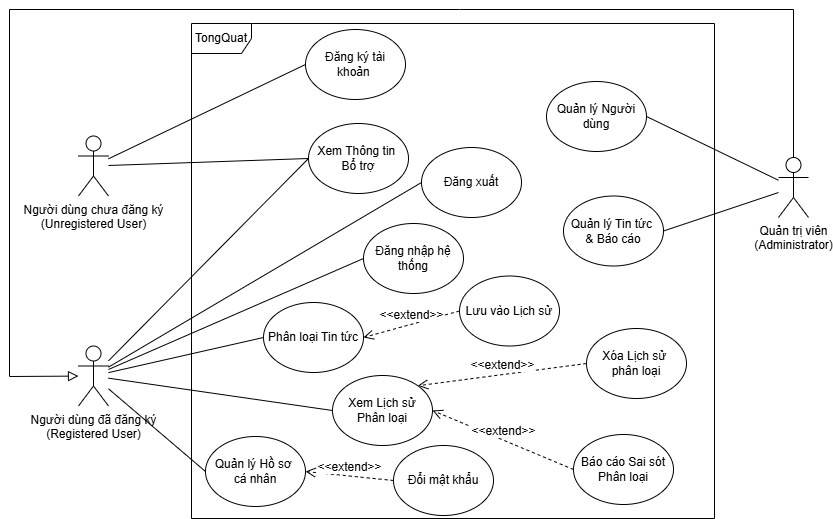

The diagram above was exported from draw.io. Its source (the exported page's mxGraphModel, read from the mxfile embedded in the PNG):
<mxGraphModel dx="1560" dy="1014" grid="0" gridSize="10" guides="1" tooltips="1" connect="1" arrows="1" fold="1" page="0" pageScale="1" pageWidth="827" pageHeight="1169" math="0" shadow="0">
  <root>
    <mxCell id="0" />
    <mxCell id="1" parent="0" />
    <mxCell id="-S6mgLr65jorHrKYkmyh-24" style="edgeStyle=none;curved=1;rounded=0;orthogonalLoop=1;jettySize=auto;html=1;entryX=0;entryY=0.5;entryDx=0;entryDy=0;fontSize=12;startSize=8;endSize=8;endArrow=none;startFill=0;" edge="1" parent="1" source="-S6mgLr65jorHrKYkmyh-1" target="-S6mgLr65jorHrKYkmyh-37">
      <mxGeometry relative="1" as="geometry">
        <mxPoint x="72.00000000000318" y="-13" as="targetPoint" />
      </mxGeometry>
    </mxCell>
    <mxCell id="-S6mgLr65jorHrKYkmyh-25" style="edgeStyle=none;curved=1;rounded=0;orthogonalLoop=1;jettySize=auto;html=1;fontSize=12;startSize=8;endSize=8;entryX=0;entryY=0.5;entryDx=0;entryDy=0;endArrow=none;startFill=0;" edge="1" parent="1" source="-S6mgLr65jorHrKYkmyh-1" target="-S6mgLr65jorHrKYkmyh-38">
      <mxGeometry relative="1" as="geometry">
        <mxPoint x="72.00000000000318" y="71" as="targetPoint" />
      </mxGeometry>
    </mxCell>
    <mxCell id="-S6mgLr65jorHrKYkmyh-1" value="Người dùng chưa đăng ký&lt;div&gt;(Unregistered User)&lt;/div&gt;" style="shape=umlActor;verticalLabelPosition=bottom;verticalAlign=top;html=1;" vertex="1" parent="1">
      <mxGeometry x="-165" y="46.5" width="30" height="60" as="geometry" />
    </mxCell>
    <mxCell id="-S6mgLr65jorHrKYkmyh-3" value="TongQuat" style="shape=umlFrame;whiteSpace=wrap;html=1;pointerEvents=0;" vertex="1" parent="1">
      <mxGeometry x="-52" y="-66" width="523" height="495" as="geometry" />
    </mxCell>
    <mxCell id="-S6mgLr65jorHrKYkmyh-31" style="edgeStyle=none;curved=1;rounded=0;orthogonalLoop=1;jettySize=auto;html=1;fontSize=12;startSize=8;endSize=8;endArrow=none;startFill=0;entryX=1;entryY=0.5;entryDx=0;entryDy=0;" edge="1" parent="1" source="-S6mgLr65jorHrKYkmyh-5" target="-S6mgLr65jorHrKYkmyh-47">
      <mxGeometry relative="1" as="geometry">
        <mxPoint x="449.9999999999934" y="69" as="targetPoint" />
      </mxGeometry>
    </mxCell>
    <mxCell id="-S6mgLr65jorHrKYkmyh-34" style="edgeStyle=none;curved=0;rounded=0;orthogonalLoop=1;jettySize=auto;html=1;fontSize=12;startSize=8;endSize=8;endArrow=block;endFill=0;" edge="1" parent="1" source="-S6mgLr65jorHrKYkmyh-5" target="-S6mgLr65jorHrKYkmyh-6">
      <mxGeometry relative="1" as="geometry">
        <Array as="points">
          <mxPoint x="550" y="-80" />
          <mxPoint x="216" y="-80" />
          <mxPoint x="-234" y="-80" />
          <mxPoint x="-234" y="287" />
        </Array>
      </mxGeometry>
    </mxCell>
    <mxCell id="-S6mgLr65jorHrKYkmyh-5" value="Quản trị viên&lt;div&gt;(Administrator)&lt;/div&gt;" style="shape=umlActor;verticalLabelPosition=bottom;verticalAlign=top;html=1;" vertex="1" parent="1">
      <mxGeometry x="535" y="68" width="30" height="60" as="geometry" />
    </mxCell>
    <mxCell id="-S6mgLr65jorHrKYkmyh-22" style="edgeStyle=none;curved=1;rounded=0;orthogonalLoop=1;jettySize=auto;html=1;fontSize=12;startSize=8;endSize=8;entryX=0;entryY=0.5;entryDx=0;entryDy=0;endArrow=none;startFill=0;" edge="1" parent="1" source="-S6mgLr65jorHrKYkmyh-6" target="-S6mgLr65jorHrKYkmyh-39">
      <mxGeometry relative="1" as="geometry">
        <mxPoint x="72.00000000000318" y="156" as="targetPoint" />
      </mxGeometry>
    </mxCell>
    <mxCell id="-S6mgLr65jorHrKYkmyh-26" style="edgeStyle=none;curved=1;rounded=0;orthogonalLoop=1;jettySize=auto;html=1;entryX=0;entryY=0.5;entryDx=0;entryDy=0;fontSize=12;startSize=8;endSize=8;endArrow=none;startFill=0;" edge="1" parent="1" source="-S6mgLr65jorHrKYkmyh-6" target="-S6mgLr65jorHrKYkmyh-38">
      <mxGeometry relative="1" as="geometry">
        <mxPoint x="72.00000000000318" y="71" as="targetPoint" />
      </mxGeometry>
    </mxCell>
    <mxCell id="-S6mgLr65jorHrKYkmyh-27" style="edgeStyle=none;curved=1;rounded=0;orthogonalLoop=1;jettySize=auto;html=1;entryX=0;entryY=0.5;entryDx=0;entryDy=0;fontSize=12;startSize=8;endSize=8;endArrow=none;startFill=0;" edge="1" parent="1" source="-S6mgLr65jorHrKYkmyh-6" target="-S6mgLr65jorHrKYkmyh-43">
      <mxGeometry relative="1" as="geometry">
        <mxPoint x="93" y="249.00000000000023" as="targetPoint" />
      </mxGeometry>
    </mxCell>
    <mxCell id="-S6mgLr65jorHrKYkmyh-29" style="edgeStyle=none;curved=1;rounded=0;orthogonalLoop=1;jettySize=auto;html=1;entryX=0;entryY=0.5;entryDx=0;entryDy=0;fontSize=12;startSize=8;endSize=8;endArrow=none;startFill=0;" edge="1" parent="1" source="-S6mgLr65jorHrKYkmyh-6" target="-S6mgLr65jorHrKYkmyh-46">
      <mxGeometry relative="1" as="geometry">
        <mxPoint x="69" y="388" as="targetPoint" />
      </mxGeometry>
    </mxCell>
    <mxCell id="-S6mgLr65jorHrKYkmyh-35" style="edgeStyle=none;curved=1;rounded=0;orthogonalLoop=1;jettySize=auto;html=1;fontSize=12;startSize=8;endSize=8;endArrow=none;startFill=0;entryX=0;entryY=0.5;entryDx=0;entryDy=0;" edge="1" parent="1" source="-S6mgLr65jorHrKYkmyh-6" target="-S6mgLr65jorHrKYkmyh-44">
      <mxGeometry relative="1" as="geometry">
        <mxPoint x="86.81967213114444" y="313.5901639344256" as="targetPoint" />
      </mxGeometry>
    </mxCell>
    <mxCell id="-S6mgLr65jorHrKYkmyh-61" style="edgeStyle=none;curved=1;rounded=0;orthogonalLoop=1;jettySize=auto;html=1;entryX=0;entryY=0.5;entryDx=0;entryDy=0;fontSize=12;startSize=8;endSize=8;endArrow=none;startFill=0;" edge="1" parent="1" source="-S6mgLr65jorHrKYkmyh-6" target="-S6mgLr65jorHrKYkmyh-42">
      <mxGeometry relative="1" as="geometry" />
    </mxCell>
    <mxCell id="-S6mgLr65jorHrKYkmyh-6" value="Người dùng đã đăng ký&lt;div&gt;(Registered User)&lt;/div&gt;" style="shape=umlActor;verticalLabelPosition=bottom;verticalAlign=top;html=1;" vertex="1" parent="1">
      <mxGeometry x="-165" y="256.5" width="30" height="60" as="geometry" />
    </mxCell>
    <mxCell id="-S6mgLr65jorHrKYkmyh-37" value="Đăng ký tài khoản&amp;nbsp;" style="ellipse;whiteSpace=wrap;html=1;" vertex="1" parent="1">
      <mxGeometry x="62" y="-60" width="100" height="70" as="geometry" />
    </mxCell>
    <mxCell id="-S6mgLr65jorHrKYkmyh-38" value="Xem Thông tin&amp;nbsp;&lt;div&gt;Bổ trợ&lt;/div&gt;" style="ellipse;whiteSpace=wrap;html=1;" vertex="1" parent="1">
      <mxGeometry x="65" y="34" width="100" height="70" as="geometry" />
    </mxCell>
    <mxCell id="-S6mgLr65jorHrKYkmyh-39" value="Đăng nhập hệ thống" style="ellipse;whiteSpace=wrap;html=1;" vertex="1" parent="1">
      <mxGeometry x="120" y="134" width="100" height="70" as="geometry" />
    </mxCell>
    <mxCell id="-S6mgLr65jorHrKYkmyh-42" value="Đăng xuất" style="ellipse;whiteSpace=wrap;html=1;" vertex="1" parent="1">
      <mxGeometry x="178" y="58" width="100" height="70" as="geometry" />
    </mxCell>
    <mxCell id="-S6mgLr65jorHrKYkmyh-43" value="Phân loại Tin tức" style="ellipse;whiteSpace=wrap;html=1;" vertex="1" parent="1">
      <mxGeometry x="20" y="213" width="100" height="70" as="geometry" />
    </mxCell>
    <mxCell id="-S6mgLr65jorHrKYkmyh-44" value="Xem Lịch sử Phân loại" style="ellipse;whiteSpace=wrap;html=1;" vertex="1" parent="1">
      <mxGeometry x="89" y="286" width="100" height="70" as="geometry" />
    </mxCell>
    <mxCell id="-S6mgLr65jorHrKYkmyh-46" value="Quản lý Hồ sơ&amp;nbsp;&lt;div&gt;cá nhân&lt;/div&gt;" style="ellipse;whiteSpace=wrap;html=1;" vertex="1" parent="1">
      <mxGeometry x="-38" y="347" width="100" height="70" as="geometry" />
    </mxCell>
    <mxCell id="-S6mgLr65jorHrKYkmyh-47" value="Quản lý Người dùng" style="ellipse;whiteSpace=wrap;html=1;" vertex="1" parent="1">
      <mxGeometry x="303" y="-8" width="100" height="70" as="geometry" />
    </mxCell>
    <mxCell id="-S6mgLr65jorHrKYkmyh-50" value="" style="edgeStyle=none;curved=1;rounded=0;orthogonalLoop=1;jettySize=auto;html=1;fontSize=12;startSize=8;endSize=8;endArrow=none;startFill=0;entryX=1;entryY=0.5;entryDx=0;entryDy=0;" edge="1" parent="1" source="-S6mgLr65jorHrKYkmyh-5" target="-S6mgLr65jorHrKYkmyh-49">
      <mxGeometry relative="1" as="geometry">
        <mxPoint x="661" y="84" as="sourcePoint" />
        <mxPoint x="179" y="168" as="targetPoint" />
      </mxGeometry>
    </mxCell>
    <mxCell id="-S6mgLr65jorHrKYkmyh-49" value="Quản lý Tin tức&amp;nbsp;&lt;div&gt;&amp;amp; Báo cáo&lt;/div&gt;" style="ellipse;whiteSpace=wrap;html=1;" vertex="1" parent="1">
      <mxGeometry x="320" y="106.5" width="100" height="70" as="geometry" />
    </mxCell>
    <mxCell id="-S6mgLr65jorHrKYkmyh-52" value="Báo cáo Sai sót Phân loại" style="ellipse;whiteSpace=wrap;html=1;" vertex="1" parent="1">
      <mxGeometry x="330" y="345" width="100" height="70" as="geometry" />
    </mxCell>
    <mxCell id="-S6mgLr65jorHrKYkmyh-53" value="&amp;lt;&amp;lt;extend&amp;gt;&amp;gt;" style="html=1;verticalAlign=bottom;endArrow=open;dashed=1;endSize=8;curved=0;rounded=0;fontSize=12;exitX=0;exitY=0.5;exitDx=0;exitDy=0;entryX=1;entryY=0.5;entryDx=0;entryDy=0;" edge="1" parent="1" source="-S6mgLr65jorHrKYkmyh-52" target="-S6mgLr65jorHrKYkmyh-44">
      <mxGeometry relative="1" as="geometry">
        <mxPoint x="271" y="292" as="sourcePoint" />
        <mxPoint x="191" y="292" as="targetPoint" />
      </mxGeometry>
    </mxCell>
    <mxCell id="-S6mgLr65jorHrKYkmyh-54" value="Đổi mật khẩu" style="ellipse;whiteSpace=wrap;html=1;" vertex="1" parent="1">
      <mxGeometry x="150" y="356" width="100" height="70" as="geometry" />
    </mxCell>
    <mxCell id="-S6mgLr65jorHrKYkmyh-55" value="&amp;lt;&amp;lt;extend&amp;gt;&amp;gt;" style="html=1;verticalAlign=bottom;endArrow=open;dashed=1;endSize=8;curved=0;rounded=0;fontSize=12;exitX=0;exitY=0.5;exitDx=0;exitDy=0;entryX=1;entryY=0.5;entryDx=0;entryDy=0;" edge="1" parent="1" source="-S6mgLr65jorHrKYkmyh-54" target="-S6mgLr65jorHrKYkmyh-46">
      <mxGeometry relative="1" as="geometry">
        <mxPoint x="412" y="355" as="sourcePoint" />
        <mxPoint x="297" y="325" as="targetPoint" />
      </mxGeometry>
    </mxCell>
    <mxCell id="-S6mgLr65jorHrKYkmyh-56" value="Xóa Lịch sử&amp;nbsp;&lt;div&gt;phân loại&lt;/div&gt;" style="ellipse;whiteSpace=wrap;html=1;" vertex="1" parent="1">
      <mxGeometry x="343" y="239" width="100" height="70" as="geometry" />
    </mxCell>
    <mxCell id="-S6mgLr65jorHrKYkmyh-57" value="&amp;lt;&amp;lt;extend&amp;gt;&amp;gt;" style="html=1;verticalAlign=bottom;endArrow=open;dashed=1;endSize=8;curved=0;rounded=0;fontSize=12;exitX=0;exitY=0.5;exitDx=0;exitDy=0;entryX=1;entryY=0;entryDx=0;entryDy=0;" edge="1" parent="1" source="-S6mgLr65jorHrKYkmyh-56" target="-S6mgLr65jorHrKYkmyh-44">
      <mxGeometry relative="1" as="geometry">
        <mxPoint x="520" y="341" as="sourcePoint" />
        <mxPoint x="320" y="284" as="targetPoint" />
      </mxGeometry>
    </mxCell>
    <mxCell id="-S6mgLr65jorHrKYkmyh-58" value="Lưu vào Lịch sử" style="ellipse;whiteSpace=wrap;html=1;" vertex="1" parent="1">
      <mxGeometry x="216" y="186.5" width="100" height="70" as="geometry" />
    </mxCell>
    <mxCell id="-S6mgLr65jorHrKYkmyh-59" value="&amp;lt;&amp;lt;extend&amp;gt;&amp;gt;" style="html=1;verticalAlign=bottom;endArrow=open;dashed=1;endSize=8;curved=0;rounded=0;fontSize=12;entryX=1;entryY=0.5;entryDx=0;entryDy=0;exitX=0;exitY=0.5;exitDx=0;exitDy=0;" edge="1" parent="1" source="-S6mgLr65jorHrKYkmyh-58" target="-S6mgLr65jorHrKYkmyh-43">
      <mxGeometry relative="1" as="geometry">
        <mxPoint x="373" y="232" as="sourcePoint" />
        <mxPoint x="376" y="305" as="targetPoint" />
      </mxGeometry>
    </mxCell>
  </root>
</mxGraphModel>